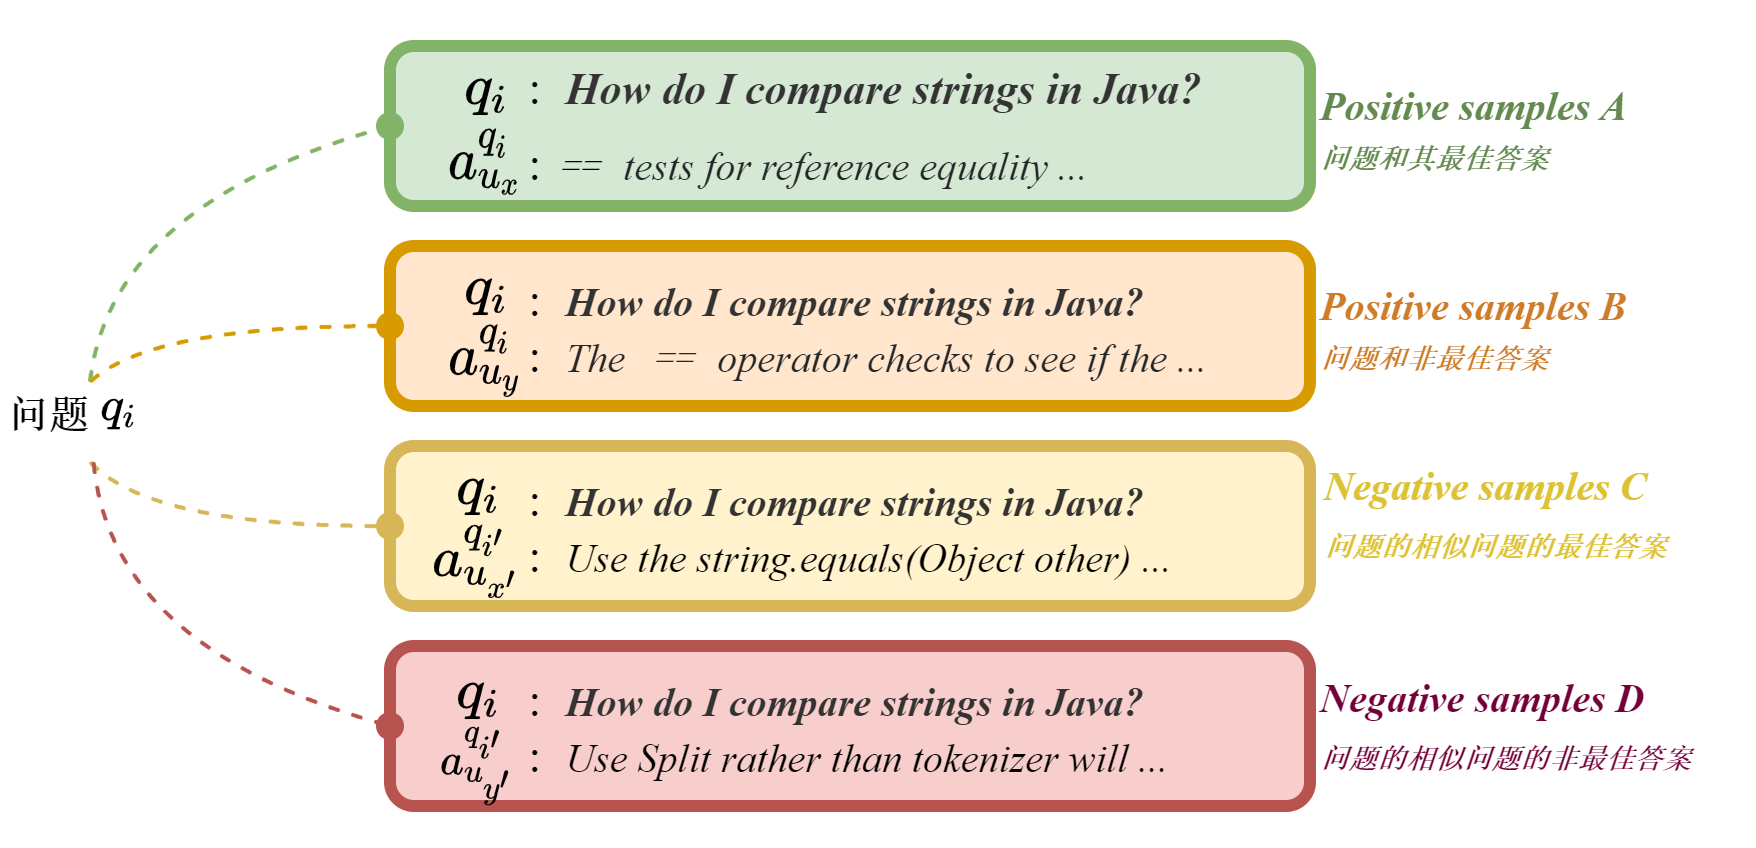

The diagram above was exported from draw.io. Its source (the exported page's mxGraphModel, read from the mxfile embedded in the PNG):
<mxGraphModel dx="813" dy="465" grid="1" gridSize="10" guides="1" tooltips="1" connect="1" arrows="1" fold="1" page="1" pageScale="1" pageWidth="827" pageHeight="1169" math="1" shadow="0">
  <root>
    <mxCell id="0" />
    <mxCell id="1" parent="0" />
    <mxCell id="2" value="&lt;p style=&quot;line-height: 160%&quot;&gt;:&amp;nbsp;&amp;nbsp;&lt;i style=&quot;font-size: 11px&quot;&gt;&lt;font style=&quot;font-size: 11px&quot; color=&quot;#333333&quot;&gt;&lt;b style=&quot;line-height: 160%&quot;&gt;How do I compare strings in Java?&lt;/b&gt;&lt;/font&gt;&lt;/i&gt;&lt;br&gt;:&lt;font style=&quot;font-size: 10px&quot;&gt;&lt;i&gt;&lt;code style=&quot;font-weight: inherit ; margin: 0px ; padding: 2px 4px ; border: 0px ; font-variant: inherit ; font-stretch: inherit ; line-height: inherit ; vertical-align: baseline ; box-sizing: inherit ; border-radius: 3px&quot;&gt;==&lt;/code&gt;&lt;span style=&quot;color: rgb(36 , 39 , 41)&quot;&gt;&amp;nbsp;&lt;/span&gt;&lt;/i&gt;&lt;span style=&quot;color: rgb(36 , 39 , 41)&quot;&gt;&lt;i&gt;tests for reference equality ...&lt;/i&gt;&lt;br&gt;&lt;/span&gt;&lt;/font&gt;&lt;/p&gt;" style="rounded=1;whiteSpace=wrap;html=1;fontFamily=Times New Roman;align=left;fillColor=#d5e8d4;strokeColor=#82b366;spacing=10;strokeWidth=3;spacingLeft=25;spacingBottom=10;spacingTop=10;" vertex="1" parent="1">
      <mxGeometry x="220" y="140" width="230" height="40" as="geometry" />
    </mxCell>
    <mxCell id="3" value=":&amp;nbsp;&amp;nbsp;&lt;i&gt;&lt;font color=&quot;#333333&quot; style=&quot;font-size: 10px&quot;&gt;&lt;b&gt;How do I compare strings in Java?&lt;/b&gt;&lt;/font&gt;&lt;/i&gt;&lt;br&gt;:&amp;nbsp;&amp;nbsp;&lt;i style=&quot;font-size: 10px&quot;&gt;&lt;span style=&quot;color: rgb(36 , 39 , 41)&quot;&gt;The&amp;nbsp;&lt;/span&gt;&lt;code style=&quot;margin: 0px ; padding: 2px 4px ; border: 0px ; font-stretch: inherit ; line-height: inherit ; vertical-align: baseline ; box-sizing: inherit ; color: rgb(36 , 39 , 41) ; border-radius: 3px&quot;&gt;==&lt;/code&gt;&lt;span style=&quot;color: rgb(36 , 39 , 41)&quot;&gt;&amp;nbsp;operator checks to see if the ...&lt;/span&gt;&lt;/i&gt;" style="rounded=1;whiteSpace=wrap;html=1;fontFamily=Times New Roman;align=left;fillColor=#ffe6cc;strokeColor=#d79b00;spacing=10;strokeWidth=3;spacingLeft=25;spacingBottom=10;spacingTop=10;" vertex="1" parent="1">
      <mxGeometry x="220" y="190" width="230" height="40" as="geometry" />
    </mxCell>
    <mxCell id="4" value=":&amp;nbsp;&amp;nbsp;&lt;i&gt;&lt;font color=&quot;#333333&quot; style=&quot;font-size: 10px&quot;&gt;&lt;b&gt;How do I compare strings in Java?&lt;/b&gt;&lt;/font&gt;&lt;/i&gt;&lt;br&gt;:&amp;nbsp;&amp;nbsp;&lt;font style=&quot;font-size: 10px&quot;&gt;&lt;i&gt;Use the string.equals(Object other) ...&lt;/i&gt;&lt;/font&gt;" style="rounded=1;whiteSpace=wrap;html=1;fontFamily=Times New Roman;align=left;fillColor=#fff2cc;strokeColor=#d6b656;spacing=10;strokeWidth=3;spacingLeft=25;spacingBottom=10;spacingTop=10;" vertex="1" parent="1">
      <mxGeometry x="220" y="240" width="230" height="40" as="geometry" />
    </mxCell>
    <mxCell id="5" value=":&amp;nbsp;&amp;nbsp;&lt;i&gt;&lt;font color=&quot;#333333&quot; style=&quot;font-size: 10px&quot;&gt;&lt;b&gt;How do I compare strings in Java?&lt;/b&gt;&lt;/font&gt;&lt;/i&gt;&lt;br&gt;:&amp;nbsp;&amp;nbsp;&lt;font style=&quot;font-size: 10px&quot;&gt;&lt;i&gt;Use Split rather than tokenizer will ...&lt;/i&gt;&lt;/font&gt;" style="rounded=1;whiteSpace=wrap;html=1;fontFamily=Times New Roman;align=left;fillColor=#f8cecc;strokeColor=#b85450;spacing=10;strokeWidth=3;spacingLeft=25;spacingTop=10;spacingBottom=10;" vertex="1" parent="1">
      <mxGeometry x="220" y="290" width="230" height="40" as="geometry" />
    </mxCell>
    <mxCell id="6" value="" style="endArrow=oval;dashed=1;html=1;fontFamily=Times New Roman;entryX=0;entryY=0.5;entryDx=0;entryDy=0;exitX=0.5;exitY=0;exitDx=0;exitDy=0;fillColor=#d5e8d4;strokeColor=#82b366;curved=1;endFill=1;" edge="1" target="2" parent="1">
      <mxGeometry width="50" height="50" relative="1" as="geometry">
        <mxPoint x="145" y="224" as="sourcePoint" />
        <mxPoint x="170" y="160" as="targetPoint" />
        <Array as="points">
          <mxPoint x="150" y="180" />
        </Array>
      </mxGeometry>
    </mxCell>
    <mxCell id="7" value="" style="endArrow=oval;dashed=1;html=1;fontFamily=Times New Roman;entryX=0;entryY=0.5;entryDx=0;entryDy=0;exitX=0.5;exitY=0;exitDx=0;exitDy=0;fillColor=#ffe6cc;strokeColor=#d79b00;curved=1;targetPerimeterSpacing=0;sourcePerimeterSpacing=0;endFill=1;" edge="1" target="3" parent="1">
      <mxGeometry width="50" height="50" relative="1" as="geometry">
        <mxPoint x="145" y="224" as="sourcePoint" />
        <mxPoint x="230" y="170" as="targetPoint" />
        <Array as="points">
          <mxPoint x="160" y="210" />
        </Array>
      </mxGeometry>
    </mxCell>
    <mxCell id="8" value="" style="endArrow=oval;dashed=1;html=1;fontFamily=Times New Roman;entryX=0;entryY=0.5;entryDx=0;entryDy=0;exitX=0.5;exitY=1;exitDx=0;exitDy=0;fillColor=#fff2cc;strokeColor=#d6b656;curved=1;endFill=1;" edge="1" target="4" parent="1">
      <mxGeometry width="50" height="50" relative="1" as="geometry">
        <mxPoint x="145" y="244" as="sourcePoint" />
        <mxPoint x="230" y="219.99999999999994" as="targetPoint" />
        <Array as="points">
          <mxPoint x="160" y="260" />
        </Array>
      </mxGeometry>
    </mxCell>
    <mxCell id="9" value="" style="endArrow=oval;dashed=1;html=1;fontFamily=Times New Roman;entryX=0;entryY=0.5;entryDx=0;entryDy=0;fillColor=#f8cecc;strokeColor=#b85450;curved=1;endFill=1;" edge="1" target="5" parent="1">
      <mxGeometry width="50" height="50" relative="1" as="geometry">
        <mxPoint x="145.8928571428571" y="244" as="sourcePoint" />
        <mxPoint x="220" y="170" as="targetPoint" />
        <Array as="points">
          <mxPoint x="150" y="290" />
        </Array>
      </mxGeometry>
    </mxCell>
    <mxCell id="10" value="&lt;span lang=&quot;EN-US&quot; style=&quot;font-size: 10px&quot;&gt;&lt;font style=&quot;font-size: 10px&quot;&gt;&lt;i style=&quot;font-size: 10px&quot;&gt;Positive samples A&lt;br&gt;&lt;/i&gt;&lt;i style=&quot;font-size: 7px&quot;&gt;&lt;font face=&quot;宋体&quot;&gt;问题和其最佳答案&lt;/font&gt;&lt;/i&gt;&lt;i style=&quot;font-size: 10px&quot;&gt;&lt;br&gt;&lt;/i&gt;&lt;/font&gt;&lt;/span&gt;" style="text;html=1;align=left;verticalAlign=middle;resizable=0;points=[];autosize=1;fontFamily=Times New Roman;fontStyle=1;fontColor=#648A4F;strokeWidth=1;fontSize=10;" vertex="1" parent="1">
      <mxGeometry x="451" y="145.5" width="90" height="30" as="geometry" />
    </mxCell>
    <mxCell id="11" value="&lt;span lang=&quot;EN-US&quot;&gt;&lt;font&gt;&lt;i style=&quot;font-size: 10px&quot;&gt;&lt;b style=&quot;font-size: 10px&quot;&gt;Positive samples B&lt;br style=&quot;font-size: 10px&quot;&gt;&lt;/b&gt;&lt;/i&gt;&lt;i&gt;&lt;b&gt;&lt;font style=&quot;font-size: 7px&quot; face=&quot;宋体&quot;&gt;问题和非最佳答案&lt;/font&gt;&lt;/b&gt;&lt;/i&gt;&lt;i style=&quot;font-size: 10px&quot;&gt;&lt;b style=&quot;font-size: 10px&quot;&gt;&lt;br style=&quot;font-size: 10px&quot;&gt;&lt;/b&gt;&lt;/i&gt;&lt;/font&gt;&lt;/span&gt;" style="text;html=1;align=left;verticalAlign=middle;resizable=0;points=[];autosize=1;fontFamily=Times New Roman;fontColor=#CF7C29;fontSize=10;" vertex="1" parent="1">
      <mxGeometry x="451" y="196" width="90" height="30" as="geometry" />
    </mxCell>
    <mxCell id="12" value="&lt;span lang=&quot;EN-US&quot;&gt;&lt;font color=&quot;#dec235&quot;&gt;&lt;i style=&quot;text-align: center&quot;&gt;&lt;b&gt;&lt;font style=&quot;font-size: 10px&quot;&gt;Negative samples C&lt;/font&gt;&lt;/b&gt;&lt;/i&gt;&lt;i style=&quot;font-size: 7px&quot;&gt;&lt;b&gt;&lt;br&gt;&lt;font face=&quot;宋体&quot;&gt;问题的相似问题的最佳答案&lt;/font&gt;&lt;/b&gt;&lt;/i&gt;&lt;/font&gt;&lt;/span&gt;" style="text;html=1;align=left;verticalAlign=middle;resizable=0;points=[];autosize=1;fontFamily=Times New Roman;fontColor=#CF7C29;" vertex="1" parent="1">
      <mxGeometry x="452" y="236" width="100" height="40" as="geometry" />
    </mxCell>
    <mxCell id="13" value="&lt;i style=&quot;text-align: center&quot;&gt;&lt;b&gt;&lt;font style=&quot;font-size: 10px&quot;&gt;Negative samples D&lt;/font&gt;&lt;/b&gt;&lt;/i&gt;&lt;b&gt;&lt;i&gt;&lt;br&gt;&lt;font style=&quot;font-size: 7px&quot; face=&quot;宋体&quot;&gt;问题的相似问题的非最佳答案&lt;/font&gt;&lt;/i&gt;&lt;/b&gt;" style="text;html=1;align=left;verticalAlign=middle;resizable=0;points=[];autosize=1;fontFamily=Times New Roman;fontColor=#730039;" vertex="1" parent="1">
      <mxGeometry x="451" y="289" width="110" height="40" as="geometry" />
    </mxCell>
    <mxCell id="14" value="$$ a^{q_{i}}_{u_{x}} $$" style="text;html=1;strokeColor=none;fillColor=none;align=center;verticalAlign=middle;whiteSpace=wrap;rounded=0;" vertex="1" parent="1">
      <mxGeometry x="230" y="161.5" width="30" height="14" as="geometry" />
    </mxCell>
    <mxCell id="15" value="$$ q_{i} $$" style="text;html=1;strokeColor=none;fillColor=none;align=center;verticalAlign=middle;whiteSpace=wrap;rounded=0;" vertex="1" parent="1">
      <mxGeometry x="235" y="145.5" width="20" height="10" as="geometry" />
    </mxCell>
    <mxCell id="16" value="$$ a^{q_{i}}_{u_{y}} $$" style="text;html=1;strokeColor=none;fillColor=none;align=center;verticalAlign=middle;whiteSpace=wrap;rounded=0;" vertex="1" parent="1">
      <mxGeometry x="230" y="212" width="30" height="14" as="geometry" />
    </mxCell>
    <mxCell id="17" value="$$ q_{i} $$" style="text;html=1;strokeColor=none;fillColor=none;align=center;verticalAlign=middle;whiteSpace=wrap;rounded=0;" vertex="1" parent="1">
      <mxGeometry x="235" y="196" width="20" height="10" as="geometry" />
    </mxCell>
    <mxCell id="18" value="$$ a^{q_{i’}}_{u_{x’}} $$" style="text;html=1;strokeColor=none;fillColor=none;align=center;verticalAlign=middle;whiteSpace=wrap;rounded=0;" vertex="1" parent="1">
      <mxGeometry x="228" y="262" width="30" height="14" as="geometry" />
    </mxCell>
    <mxCell id="19" value="$$ q_{i} $$" style="text;html=1;strokeColor=none;fillColor=none;align=center;verticalAlign=middle;whiteSpace=wrap;rounded=0;" vertex="1" parent="1">
      <mxGeometry x="233" y="246" width="20" height="10" as="geometry" />
    </mxCell>
    <mxCell id="20" value="$$ a^{q_{i’}}_{u_{y’}} $$" style="text;html=1;strokeColor=none;fillColor=none;align=center;verticalAlign=middle;whiteSpace=wrap;rounded=0;fontSize=9;" vertex="1" parent="1">
      <mxGeometry x="228" y="313" width="30" height="14" as="geometry" />
    </mxCell>
    <mxCell id="21" value="$$ q_{i} $$" style="text;html=1;strokeColor=none;fillColor=none;align=center;verticalAlign=middle;whiteSpace=wrap;rounded=0;" vertex="1" parent="1">
      <mxGeometry x="233" y="297" width="20" height="10" as="geometry" />
    </mxCell>
    <mxCell id="22" value="$$ q_{i}$$" style="text;html=1;strokeColor=none;fillColor=none;align=center;verticalAlign=middle;whiteSpace=wrap;rounded=0;fontSize=10;" vertex="1" parent="1">
      <mxGeometry x="128" y="226" width="50" height="10" as="geometry" />
    </mxCell>
    <mxCell id="23" value="&lt;span style=&quot;color: rgb(0 , 0 , 0) ; font-size: 10px ; font-style: normal ; letter-spacing: normal ; text-align: center ; text-indent: 0px ; text-transform: none ; word-spacing: 0px ; display: inline ; float: none&quot;&gt;&lt;b&gt;问题&lt;/b&gt;&lt;/span&gt;" style="text;whiteSpace=wrap;html=1;fontSize=10;fontFamily=宋体;" vertex="1" parent="1">
      <mxGeometry x="123" y="219" width="30" height="30" as="geometry" />
    </mxCell>
  </root>
</mxGraphModel>